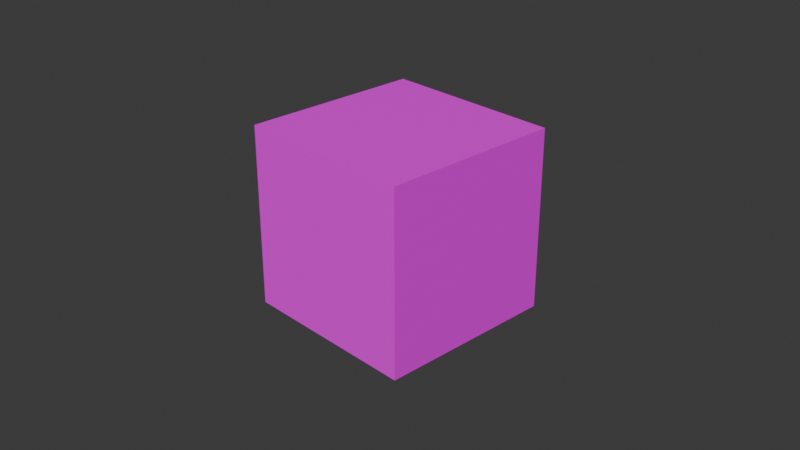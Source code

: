 # Source: BlenderProject.blend  (saved by Blender 4.1.24; exported with 4.5.12 LTS)
import bpy
from mathutils import Matrix  # noqa: F401  (used for matrix-valued properties, if any)

bpy.ops.wm.read_factory_settings(use_empty=True)
scene = bpy.context.scene
scene.name = 'Scene'

# ---- images (referenced by path relative to the original .blend; pixels are not part of the script)
import os
ASSET_DIR = os.environ.get("B2B_ASSET_DIR", "")  # directory of the original .blend (textures are referenced by path, not embedded)
HERE = os.path.dirname(os.path.abspath(__file__))  # packed textures are extracted next to this script under _unpacked/

def load_image(name, relpath, width, height, colorspace="sRGB"):
    """Load a texture the original file referenced (path relative to the .blend, or extracted next to this script)."""
    p = next((c for c in (os.path.join(HERE, relpath), os.path.join(ASSET_DIR, relpath)) if relpath and os.path.exists(c)), "")
    if p:
        img = bpy.data.images.load(p, check_existing=True)
        img.name = name
    else:  # same state as the original file: an image datablock whose file is absent (Cycles renders it pink)
        img = bpy.data.images.new(name, width, height)
        img.source = "FILE"
        img.filepath = "//" + (relpath or name)
    img.colorspace_settings.name = colorspace
    return img
img_texture_png = load_image('texture.png', 'texture.png', 1024, 1024, 'sRGB')

# ---- materials (node trees are filled in below, after node groups)
mat_material = bpy.data.materials.new('Material')
mat_material.alpha_threshold = 0.0
mat_material.use_transparent_shadow = False
mat_material.roughness = 0.5
mat_material.line_color = (0.0, 0.0, 0.0, 1.0)

# ---- material node trees
mat_material.use_nodes = True; mat_material.node_tree.nodes.clear()
_N = mat_material.node_tree.nodes; _L = mat_material.node_tree.links
n0 = _N.new('ShaderNodeOutputMaterial'); n0.name = 'Material Output'; n0.location = (300, 300)
n1 = _N.new('ShaderNodeBsdfPrincipled'); n1.name = 'Principled BSDF'; n1.location = (10, 300)
n1.inputs[3].default_value = 1.45
n2 = _N.new('ShaderNodeTexImage'); n2.name = 'Image Texture'; n2.location = (-398, 464)
n2.image = img_texture_png
n2.projection = 'BOX'
n2.interpolation = 'Closest'
_L.new(n1.outputs[0], n0.inputs[0])
_L.new(n2.outputs[0], n1.inputs[0])
n0.is_active_output = True

# ---- world
world_world = bpy.data.worlds.new('World'); scene.world = world_world
world_world.use_nodes = True; world_world.node_tree.nodes.clear()
_N = world_world.node_tree.nodes; _L = world_world.node_tree.links
n0 = _N.new('ShaderNodeOutputWorld'); n0.name = 'World Output'; n0.location = (300, 300)
n1 = _N.new('ShaderNodeBackground'); n1.name = 'Background'; n1.location = (10, 300)
n1.inputs[0].default_value = (0.05088, 0.05088, 0.05088, 1.0)
_L.new(n1.outputs[0], n0.inputs[0])
n0.is_active_output = True
world_world.color = (0.05088, 0.05088, 0.05088)
world_world.use_sun_shadow = False
world_world.sun_shadow_jitter_overblur = 0.0

# ---- cameras
cam_camera = bpy.data.cameras.new('Camera')
cam_camera.clip_end = 100.0
cam_camera.ortho_scale = 7.314

# ---- meshes
me_cube = bpy.data.meshes.new('Cube')
me_cube.from_pydata([(1.0, 1.0, 1.0), (1.0, 1.0, -1.0), (1.0, -1.0, 1.0), (1.0, -1.0, -1.0), (-1.0, 1.0, 1.0), (-1.0, 1.0, -1.0), (-1.0, -1.0, 1.0), (-1.0, -1.0, -1.0)], [], [(0, 4, 6, 2), (3, 2, 6, 7), (7, 6, 4, 5), (5, 1, 3, 7), (1, 0, 2, 3), (5, 4, 0, 1)])
_uv = me_cube.uv_layers.new(name='UVMap')
_uv.uv.foreach_set('vector', [0.9999, 9.999e-05, 0.9999, 0.9999, 0.0001001, 0.9999, 9.996e-05, 0.0001, 0.9999, 0.0001, 0.9999, 0.9999, 0.0001, 0.9999, 9.994e-05, 0.0001, 0.0001001, 0.9999, 0.0001, 0.0001, 0.9999, 0.0001, 0.9999, 0.9999, 9.999e-05, 0.9999, 9.996e-05, 9.996e-05, 0.9999, 0.0001, 0.9999, 0.9999, 0.9999, 0.0001, 0.9999, 0.9999, 0.0001, 0.9999, 9.994e-05, 0.0001, 0.0001001, 0.9999, 0.0001, 0.0001, 0.9999, 0.0001, 0.9999, 0.9999])
me_cube.materials.append(mat_material)
me_cube.use_mirror_vertex_groups = False
me_cube.update()

# ---- objects
ob_camera = bpy.data.objects.new('Camera', cam_camera)
ob_thiscubeshouldbegreen = bpy.data.objects.new('ThisCubeShouldBeGreen', me_cube)

# ---- transforms, parenting, visibility, modifiers, constraints
ob_camera.location = (7.359, -6.926, 4.958)
ob_camera.rotation_euler = (1.109, 0.0, 0.8149)
ob_camera.lock_rotations_4d = False
ob_camera.empty_display_type = 'ARROWS'
ob_camera.color = (0.0, 0.0, 0.0, 0.0)
ob_camera.display_type = 'WIRE'
ob_camera.lineart.crease_threshold = 0.0
ob_thiscubeshouldbegreen.location = (0.0, 0.0, 0.0)
ob_thiscubeshouldbegreen.lock_rotations_4d = False
ob_thiscubeshouldbegreen.empty_display_type = 'ARROWS'
ob_thiscubeshouldbegreen.lineart.crease_threshold = 0.0

# ---- collection membership
scene.collection.objects.link(ob_camera)
scene.collection.objects.link(ob_thiscubeshouldbegreen)

# ---- scene / render settings (as saved in the file)
scene.camera = ob_camera
scene.frame_start = 1; scene.frame_end = 250; scene.frame_set(1)
scene.render.engine = 'BLENDER_EEVEE_NEXT'
scene.cycles.sampling_pattern = 'TABULATED_SOBOL'
scene.eevee.ray_tracing_options.trace_max_roughness = 0.0
bpy.context.view_layer.update()

# ---- added for rendering (the .blend has no usable light): sun
light_auto_sun = bpy.data.lights.new('AutoSun', 'SUN')
light_auto_sun.energy = 3.0
light_auto_sun.angle = 0.0523599
ob_auto_sun = bpy.data.objects.new('AutoSun', light_auto_sun)
scene.collection.objects.link(ob_auto_sun)
ob_auto_sun.rotation_euler = (0.872665, 0.174533, 0.523599)
bpy.context.view_layer.update()
